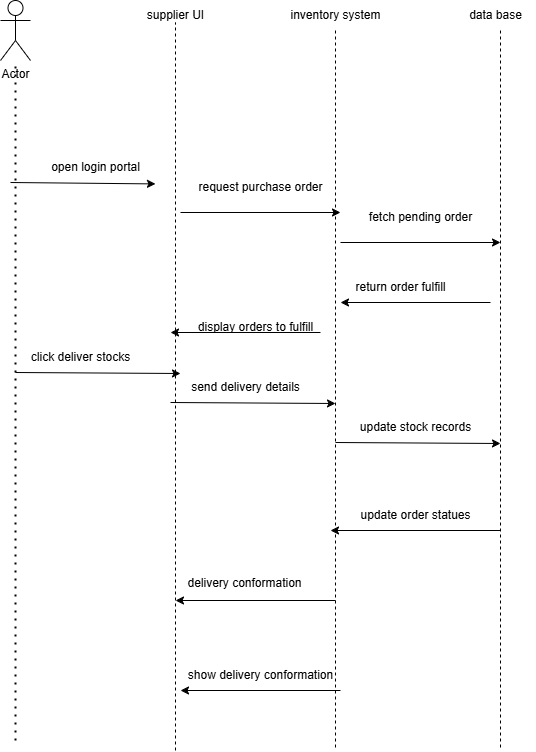

The diagram above was exported from draw.io. Its source (the exported page's mxGraphModel, read from the mxfile embedded in the PNG):
<mxGraphModel dx="1034" dy="540" grid="1" gridSize="10" guides="1" tooltips="1" connect="1" arrows="1" fold="1" page="1" pageScale="1" pageWidth="827" pageHeight="1169" math="0" shadow="0">
  <root>
    <mxCell id="0" />
    <mxCell id="1" parent="0" />
    <mxCell id="SYz2RNvwdsZ0BJVS5dg3-2" value="supplier UI" style="text;html=1;align=center;verticalAlign=middle;resizable=0;points=[];autosize=1;strokeColor=none;fillColor=none;" parent="1" vertex="1">
      <mxGeometry x="220" y="130" width="80" height="30" as="geometry" />
    </mxCell>
    <mxCell id="SYz2RNvwdsZ0BJVS5dg3-4" value="inventory system" style="text;html=1;align=center;verticalAlign=middle;resizable=0;points=[];autosize=1;strokeColor=none;fillColor=none;" parent="1" vertex="1">
      <mxGeometry x="365" y="130" width="110" height="30" as="geometry" />
    </mxCell>
    <mxCell id="SYz2RNvwdsZ0BJVS5dg3-5" style="edgeStyle=orthogonalEdgeStyle;rounded=0;orthogonalLoop=1;jettySize=auto;html=1;dashed=1;endArrow=none;startFill=0;" parent="1" edge="1">
      <mxGeometry relative="1" as="geometry">
        <mxPoint x="585" y="880" as="targetPoint" />
        <mxPoint x="585" y="160" as="sourcePoint" />
      </mxGeometry>
    </mxCell>
    <mxCell id="SYz2RNvwdsZ0BJVS5dg3-6" value="Actor" style="shape=umlActor;verticalLabelPosition=bottom;verticalAlign=top;html=1;outlineConnect=0;" parent="1" vertex="1">
      <mxGeometry x="85" y="130" width="30" height="60" as="geometry" />
    </mxCell>
    <mxCell id="SYz2RNvwdsZ0BJVS5dg3-7" value="" style="endArrow=none;dashed=1;html=1;dashPattern=1 3;strokeWidth=2;rounded=0;" parent="1" target="SYz2RNvwdsZ0BJVS5dg3-6" edge="1">
      <mxGeometry width="50" height="50" relative="1" as="geometry">
        <mxPoint x="100" y="870" as="sourcePoint" />
        <mxPoint x="300" y="280" as="targetPoint" />
      </mxGeometry>
    </mxCell>
    <mxCell id="SYz2RNvwdsZ0BJVS5dg3-8" value="" style="endArrow=classic;html=1;rounded=0;entryX=1.045;entryY=1.047;entryDx=0;entryDy=0;entryPerimeter=0;" parent="1" target="SYz2RNvwdsZ0BJVS5dg3-9" edge="1">
      <mxGeometry width="50" height="50" relative="1" as="geometry">
        <mxPoint x="95" y="312" as="sourcePoint" />
        <mxPoint x="225" y="312" as="targetPoint" />
      </mxGeometry>
    </mxCell>
    <mxCell id="SYz2RNvwdsZ0BJVS5dg3-9" value="open login portal" style="text;html=1;align=center;verticalAlign=middle;resizable=0;points=[];autosize=1;strokeColor=none;fillColor=none;" parent="1" vertex="1">
      <mxGeometry x="125" y="282" width="110" height="30" as="geometry" />
    </mxCell>
    <mxCell id="SYz2RNvwdsZ0BJVS5dg3-10" value="" style="endArrow=none;dashed=1;html=1;rounded=0;" parent="1" edge="1">
      <mxGeometry width="50" height="50" relative="1" as="geometry">
        <mxPoint x="260" y="880" as="sourcePoint" />
        <mxPoint x="260" y="152" as="targetPoint" />
      </mxGeometry>
    </mxCell>
    <mxCell id="SYz2RNvwdsZ0BJVS5dg3-11" value="" style="endArrow=classic;html=1;rounded=0;" parent="1" edge="1">
      <mxGeometry width="50" height="50" relative="1" as="geometry">
        <mxPoint x="265" y="342" as="sourcePoint" />
        <mxPoint x="425" y="342" as="targetPoint" />
      </mxGeometry>
    </mxCell>
    <mxCell id="SYz2RNvwdsZ0BJVS5dg3-12" value="request purchase order" style="text;html=1;align=center;verticalAlign=middle;resizable=0;points=[];autosize=1;strokeColor=none;fillColor=none;" parent="1" vertex="1">
      <mxGeometry x="270" y="302" width="150" height="30" as="geometry" />
    </mxCell>
    <mxCell id="SYz2RNvwdsZ0BJVS5dg3-13" value="" style="endArrow=classic;html=1;rounded=0;" parent="1" edge="1">
      <mxGeometry width="50" height="50" relative="1" as="geometry">
        <mxPoint x="425" y="372" as="sourcePoint" />
        <mxPoint x="585" y="372" as="targetPoint" />
      </mxGeometry>
    </mxCell>
    <mxCell id="SYz2RNvwdsZ0BJVS5dg3-14" value="fetch pending order" style="text;html=1;align=center;verticalAlign=middle;resizable=0;points=[];autosize=1;strokeColor=none;fillColor=none;" parent="1" vertex="1">
      <mxGeometry x="440" y="332" width="130" height="30" as="geometry" />
    </mxCell>
    <mxCell id="SYz2RNvwdsZ0BJVS5dg3-15" value="" style="endArrow=classic;html=1;rounded=0;" parent="1" edge="1">
      <mxGeometry width="50" height="50" relative="1" as="geometry">
        <mxPoint x="575" y="432" as="sourcePoint" />
        <mxPoint x="425" y="432" as="targetPoint" />
      </mxGeometry>
    </mxCell>
    <mxCell id="SYz2RNvwdsZ0BJVS5dg3-16" value="return order fulfill" style="text;html=1;align=center;verticalAlign=middle;resizable=0;points=[];autosize=1;strokeColor=none;fillColor=none;" parent="1" vertex="1">
      <mxGeometry x="430" y="402" width="110" height="30" as="geometry" />
    </mxCell>
    <mxCell id="SYz2RNvwdsZ0BJVS5dg3-17" value="" style="endArrow=classic;html=1;rounded=0;" parent="1" edge="1">
      <mxGeometry width="50" height="50" relative="1" as="geometry">
        <mxPoint x="405" y="462" as="sourcePoint" />
        <mxPoint x="255" y="462" as="targetPoint" />
      </mxGeometry>
    </mxCell>
    <mxCell id="SYz2RNvwdsZ0BJVS5dg3-18" value="display orders to fulfill" style="text;html=1;align=center;verticalAlign=middle;resizable=0;points=[];autosize=1;strokeColor=none;fillColor=none;" parent="1" vertex="1">
      <mxGeometry x="270" y="442" width="140" height="30" as="geometry" />
    </mxCell>
    <mxCell id="SYz2RNvwdsZ0BJVS5dg3-19" value="" style="endArrow=classic;html=1;rounded=0;entryX=1.045;entryY=1.047;entryDx=0;entryDy=0;entryPerimeter=0;" parent="1" edge="1">
      <mxGeometry width="50" height="50" relative="1" as="geometry">
        <mxPoint x="100" y="502" as="sourcePoint" />
        <mxPoint x="265" y="503" as="targetPoint" />
      </mxGeometry>
    </mxCell>
    <mxCell id="SYz2RNvwdsZ0BJVS5dg3-20" value="click deliver stocks" style="text;html=1;align=center;verticalAlign=middle;resizable=0;points=[];autosize=1;strokeColor=none;fillColor=none;" parent="1" vertex="1">
      <mxGeometry x="105" y="472" width="120" height="30" as="geometry" />
    </mxCell>
    <mxCell id="SYz2RNvwdsZ0BJVS5dg3-21" value="" style="endArrow=classic;html=1;rounded=0;entryX=1.045;entryY=1.047;entryDx=0;entryDy=0;entryPerimeter=0;" parent="1" edge="1">
      <mxGeometry width="50" height="50" relative="1" as="geometry">
        <mxPoint x="255" y="532" as="sourcePoint" />
        <mxPoint x="420" y="533" as="targetPoint" />
      </mxGeometry>
    </mxCell>
    <mxCell id="SYz2RNvwdsZ0BJVS5dg3-22" value="send delivery details" style="text;html=1;align=center;verticalAlign=middle;resizable=0;points=[];autosize=1;strokeColor=none;fillColor=none;" parent="1" vertex="1">
      <mxGeometry x="265" y="502" width="130" height="30" as="geometry" />
    </mxCell>
    <mxCell id="SYz2RNvwdsZ0BJVS5dg3-23" value="" style="endArrow=classic;html=1;rounded=0;entryX=1.045;entryY=1.047;entryDx=0;entryDy=0;entryPerimeter=0;" parent="1" edge="1">
      <mxGeometry width="50" height="50" relative="1" as="geometry">
        <mxPoint x="420" y="572" as="sourcePoint" />
        <mxPoint x="585" y="573" as="targetPoint" />
      </mxGeometry>
    </mxCell>
    <mxCell id="SYz2RNvwdsZ0BJVS5dg3-24" value="update stock records" style="text;html=1;align=center;verticalAlign=middle;resizable=0;points=[];autosize=1;strokeColor=none;fillColor=none;" parent="1" vertex="1">
      <mxGeometry x="435" y="542" width="130" height="30" as="geometry" />
    </mxCell>
    <mxCell id="SYz2RNvwdsZ0BJVS5dg3-25" value="update order statues" style="text;html=1;align=center;verticalAlign=middle;resizable=0;points=[];autosize=1;strokeColor=none;fillColor=none;" parent="1" vertex="1">
      <mxGeometry x="435" y="630" width="130" height="30" as="geometry" />
    </mxCell>
    <mxCell id="SYz2RNvwdsZ0BJVS5dg3-26" value="" style="endArrow=classic;html=1;rounded=0;" parent="1" edge="1">
      <mxGeometry width="50" height="50" relative="1" as="geometry">
        <mxPoint x="425" y="820" as="sourcePoint" />
        <mxPoint x="265" y="820" as="targetPoint" />
      </mxGeometry>
    </mxCell>
    <mxCell id="SYz2RNvwdsZ0BJVS5dg3-27" value="show delivery conformation" style="text;html=1;align=center;verticalAlign=middle;resizable=0;points=[];autosize=1;strokeColor=none;fillColor=none;" parent="1" vertex="1">
      <mxGeometry x="260" y="790" width="170" height="30" as="geometry" />
    </mxCell>
    <mxCell id="SYz2RNvwdsZ0BJVS5dg3-28" value="" style="endArrow=classic;html=1;rounded=0;" parent="1" edge="1">
      <mxGeometry width="50" height="50" relative="1" as="geometry">
        <mxPoint x="585" y="660" as="sourcePoint" />
        <mxPoint x="415" y="660" as="targetPoint" />
      </mxGeometry>
    </mxCell>
    <mxCell id="SYz2RNvwdsZ0BJVS5dg3-29" value="" style="endArrow=classic;html=1;rounded=0;" parent="1" edge="1">
      <mxGeometry width="50" height="50" relative="1" as="geometry">
        <mxPoint x="420" y="730" as="sourcePoint" />
        <mxPoint x="260" y="730" as="targetPoint" />
      </mxGeometry>
    </mxCell>
    <mxCell id="SYz2RNvwdsZ0BJVS5dg3-30" value="delivery conformation" style="text;html=1;align=center;verticalAlign=middle;resizable=0;points=[];autosize=1;strokeColor=none;fillColor=none;" parent="1" vertex="1">
      <mxGeometry x="258.57000000000005" y="698" width="140" height="30" as="geometry" />
    </mxCell>
    <mxCell id="SYz2RNvwdsZ0BJVS5dg3-31" value="data base" style="text;html=1;align=center;verticalAlign=middle;resizable=0;points=[];autosize=1;strokeColor=none;fillColor=none;" parent="1" vertex="1">
      <mxGeometry x="540" y="130" width="80" height="30" as="geometry" />
    </mxCell>
    <mxCell id="iBNQR_DyYrHqCVIG7r9v-1" style="edgeStyle=orthogonalEdgeStyle;rounded=0;orthogonalLoop=1;jettySize=auto;html=1;dashed=1;endArrow=none;startFill=0;" edge="1" parent="1">
      <mxGeometry relative="1" as="geometry">
        <mxPoint x="420" y="880" as="targetPoint" />
        <mxPoint x="420" y="160" as="sourcePoint" />
      </mxGeometry>
    </mxCell>
  </root>
</mxGraphModel>